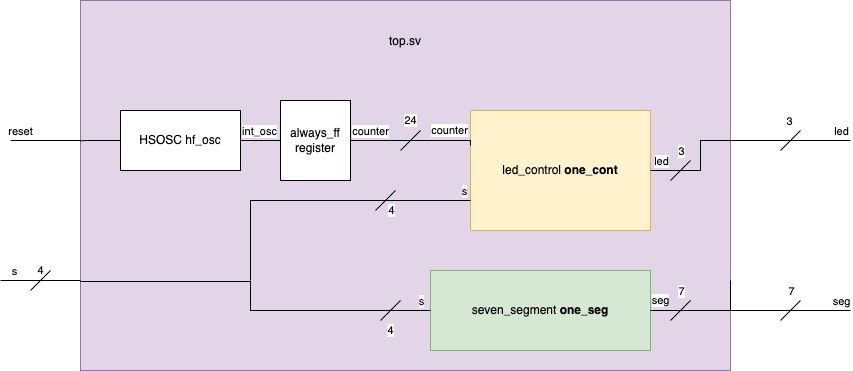

The diagram above was exported from draw.io. Its source (the exported page's mxGraphModel, read from the mxfile embedded in the PNG):
<mxGraphModel dx="837" dy="702" grid="1" gridSize="10" guides="1" tooltips="1" connect="1" arrows="1" fold="1" page="1" pageScale="1" pageWidth="850" pageHeight="1100" math="0" shadow="0">
  <root>
    <mxCell id="0" />
    <mxCell id="1" parent="0" />
    <mxCell id="KvS1hIIe3mv0HEQ8Kth3-1" value="top.sv&lt;br&gt;&lt;br&gt;&lt;br&gt;&lt;br&gt;&lt;br&gt;&lt;br&gt;&lt;br&gt;&lt;br&gt;&lt;br&gt;&lt;br&gt;&lt;br&gt;&lt;br&gt;&lt;br&gt;&lt;br&gt;&lt;br&gt;&lt;br&gt;&lt;br&gt;&lt;br&gt;&lt;br&gt;&lt;br&gt;&lt;br&gt;" style="rounded=0;whiteSpace=wrap;html=1;fillColor=#e1d5e7;strokeColor=#9673a6;" parent="1" vertex="1">
      <mxGeometry x="120" y="240" width="650" height="370" as="geometry" />
    </mxCell>
    <mxCell id="KvS1hIIe3mv0HEQ8Kth3-3" value="seven_segment &lt;b&gt;one_seg&lt;/b&gt;" style="rounded=0;whiteSpace=wrap;html=1;fillColor=#d5e8d4;strokeColor=#82b366;" parent="1" vertex="1">
      <mxGeometry x="470" y="510" width="220" height="80" as="geometry" />
    </mxCell>
    <mxCell id="KvS1hIIe3mv0HEQ8Kth3-2" value="led_control &lt;b&gt;one_cont&lt;/b&gt;" style="rounded=0;whiteSpace=wrap;html=1;fillColor=#fff2cc;strokeColor=#d6b656;" parent="1" vertex="1">
      <mxGeometry x="510" y="350" width="180" height="120" as="geometry" />
    </mxCell>
    <mxCell id="SXSNtbjqhqUjWBK-wJ67-24" style="edgeStyle=orthogonalEdgeStyle;rounded=0;orthogonalLoop=1;jettySize=auto;html=1;exitX=0;exitY=0.75;exitDx=0;exitDy=0;endArrow=none;endFill=0;" edge="1" parent="1" source="KvS1hIIe3mv0HEQ8Kth3-2">
      <mxGeometry relative="1" as="geometry">
        <mxPoint x="290" y="520" as="targetPoint" />
        <Array as="points">
          <mxPoint x="290" y="440" />
        </Array>
      </mxGeometry>
    </mxCell>
    <mxCell id="SXSNtbjqhqUjWBK-wJ67-53" value="s" style="edgeLabel;html=1;align=center;verticalAlign=middle;resizable=0;points=[];" vertex="1" connectable="0" parent="SXSNtbjqhqUjWBK-wJ67-24">
      <mxGeometry x="-0.8004" y="-1" relative="1" as="geometry">
        <mxPoint x="23" y="-9" as="offset" />
      </mxGeometry>
    </mxCell>
    <mxCell id="SXSNtbjqhqUjWBK-wJ67-31" style="edgeStyle=orthogonalEdgeStyle;rounded=0;orthogonalLoop=1;jettySize=auto;html=1;exitX=1;exitY=0.5;exitDx=0;exitDy=0;endArrow=none;endFill=0;" edge="1" parent="1" source="KvS1hIIe3mv0HEQ8Kth3-2">
      <mxGeometry relative="1" as="geometry">
        <mxPoint x="770" y="379.9999999999999" as="targetPoint" />
        <Array as="points">
          <mxPoint x="740" y="410" />
          <mxPoint x="740" y="380" />
        </Array>
      </mxGeometry>
    </mxCell>
    <mxCell id="SXSNtbjqhqUjWBK-wJ67-54" value="led" style="edgeLabel;html=1;align=center;verticalAlign=middle;resizable=0;points=[];" vertex="1" connectable="0" parent="SXSNtbjqhqUjWBK-wJ67-31">
      <mxGeometry x="-0.3804" y="3" relative="1" as="geometry">
        <mxPoint x="-24" y="-7" as="offset" />
      </mxGeometry>
    </mxCell>
    <mxCell id="SXSNtbjqhqUjWBK-wJ67-51" value="counter" style="edgeStyle=orthogonalEdgeStyle;rounded=0;orthogonalLoop=1;jettySize=auto;html=1;endArrow=none;endFill=0;exitX=0;exitY=0.25;exitDx=0;exitDy=0;entryX=1;entryY=0.5;entryDx=0;entryDy=0;" edge="1" parent="1" target="SXSNtbjqhqUjWBK-wJ67-58">
      <mxGeometry x="-0.6" y="-10" relative="1" as="geometry">
        <mxPoint x="350" y="375" as="targetPoint" />
        <mxPoint x="510" y="385" as="sourcePoint" />
        <Array as="points">
          <mxPoint x="510" y="380" />
        </Array>
        <mxPoint as="offset" />
      </mxGeometry>
    </mxCell>
    <mxCell id="SXSNtbjqhqUjWBK-wJ67-61" value="counter" style="edgeLabel;html=1;align=center;verticalAlign=middle;resizable=0;points=[];" vertex="1" connectable="0" parent="SXSNtbjqhqUjWBK-wJ67-51">
      <mxGeometry x="0.8592" y="-2" relative="1" as="geometry">
        <mxPoint x="11" y="-8" as="offset" />
      </mxGeometry>
    </mxCell>
    <mxCell id="SXSNtbjqhqUjWBK-wJ67-23" style="edgeStyle=orthogonalEdgeStyle;rounded=0;orthogonalLoop=1;jettySize=auto;html=1;endArrow=none;endFill=0;" edge="1" parent="1">
      <mxGeometry relative="1" as="geometry">
        <mxPoint x="120" y="520" as="targetPoint" />
        <mxPoint x="470" y="550" as="sourcePoint" />
        <Array as="points">
          <mxPoint x="290" y="550" />
          <mxPoint x="290" y="521" />
          <mxPoint x="120" y="521" />
        </Array>
      </mxGeometry>
    </mxCell>
    <mxCell id="SXSNtbjqhqUjWBK-wJ67-55" value="s" style="edgeLabel;html=1;align=center;verticalAlign=middle;resizable=0;points=[];" vertex="1" connectable="0" parent="SXSNtbjqhqUjWBK-wJ67-23">
      <mxGeometry x="-0.9481" y="-2" relative="1" as="geometry">
        <mxPoint y="-8" as="offset" />
      </mxGeometry>
    </mxCell>
    <mxCell id="SXSNtbjqhqUjWBK-wJ67-32" value="seg" style="edgeStyle=orthogonalEdgeStyle;rounded=0;orthogonalLoop=1;jettySize=auto;html=1;endArrow=none;endFill=0;" edge="1" parent="1">
      <mxGeometry x="-0.8182" y="10" relative="1" as="geometry">
        <mxPoint x="770" y="520" as="targetPoint" />
        <mxPoint x="690" y="550" as="sourcePoint" />
        <Array as="points">
          <mxPoint x="770" y="550" />
        </Array>
        <mxPoint as="offset" />
      </mxGeometry>
    </mxCell>
    <mxCell id="SXSNtbjqhqUjWBK-wJ67-2" value="" style="endArrow=none;html=1;rounded=0;" edge="1" parent="1">
      <mxGeometry width="50" height="50" relative="1" as="geometry">
        <mxPoint x="50" y="380" as="sourcePoint" />
        <mxPoint x="120" y="380" as="targetPoint" />
      </mxGeometry>
    </mxCell>
    <mxCell id="SXSNtbjqhqUjWBK-wJ67-3" value="reset" style="edgeLabel;html=1;align=center;verticalAlign=middle;resizable=0;points=[];" vertex="1" connectable="0" parent="SXSNtbjqhqUjWBK-wJ67-2">
      <mxGeometry x="-0.4857" relative="1" as="geometry">
        <mxPoint x="-8" y="-10" as="offset" />
      </mxGeometry>
    </mxCell>
    <mxCell id="SXSNtbjqhqUjWBK-wJ67-7" value="" style="group" vertex="1" connectable="0" parent="1">
      <mxGeometry x="40" y="510" width="80" height="20" as="geometry" />
    </mxCell>
    <mxCell id="SXSNtbjqhqUjWBK-wJ67-4" value="" style="endArrow=none;html=1;rounded=0;" edge="1" parent="SXSNtbjqhqUjWBK-wJ67-7">
      <mxGeometry width="50" height="50" relative="1" as="geometry">
        <mxPoint y="10" as="sourcePoint" />
        <mxPoint x="80" y="10" as="targetPoint" />
      </mxGeometry>
    </mxCell>
    <mxCell id="SXSNtbjqhqUjWBK-wJ67-5" value="s" style="edgeLabel;html=1;align=center;verticalAlign=middle;resizable=0;points=[];" vertex="1" connectable="0" parent="SXSNtbjqhqUjWBK-wJ67-4">
      <mxGeometry x="-0.4857" relative="1" as="geometry">
        <mxPoint x="-8" y="-10" as="offset" />
      </mxGeometry>
    </mxCell>
    <mxCell id="SXSNtbjqhqUjWBK-wJ67-6" value="4" style="endArrow=none;html=1;rounded=0;" edge="1" parent="SXSNtbjqhqUjWBK-wJ67-7">
      <mxGeometry x="0.5" y="7" width="50" height="50" relative="1" as="geometry">
        <mxPoint x="30" y="20" as="sourcePoint" />
        <mxPoint x="50" as="targetPoint" />
        <mxPoint as="offset" />
      </mxGeometry>
    </mxCell>
    <mxCell id="SXSNtbjqhqUjWBK-wJ67-13" value="" style="group" vertex="1" connectable="0" parent="1">
      <mxGeometry x="770" y="540" width="120" height="20" as="geometry" />
    </mxCell>
    <mxCell id="SXSNtbjqhqUjWBK-wJ67-8" value="" style="group" vertex="1" connectable="0" parent="SXSNtbjqhqUjWBK-wJ67-13">
      <mxGeometry x="20" width="80" height="20" as="geometry" />
    </mxCell>
    <mxCell id="SXSNtbjqhqUjWBK-wJ67-11" value="" style="endArrow=none;html=1;rounded=0;" edge="1" parent="SXSNtbjqhqUjWBK-wJ67-8">
      <mxGeometry width="50" height="50" relative="1" as="geometry">
        <mxPoint x="30" y="20" as="sourcePoint" />
        <mxPoint x="50" as="targetPoint" />
      </mxGeometry>
    </mxCell>
    <mxCell id="SXSNtbjqhqUjWBK-wJ67-21" value="7" style="edgeLabel;html=1;align=center;verticalAlign=middle;resizable=0;points=[];" vertex="1" connectable="0" parent="SXSNtbjqhqUjWBK-wJ67-11">
      <mxGeometry x="0.4344" y="1" relative="1" as="geometry">
        <mxPoint x="-3" y="-15" as="offset" />
      </mxGeometry>
    </mxCell>
    <mxCell id="SXSNtbjqhqUjWBK-wJ67-9" value="" style="endArrow=none;html=1;rounded=0;" edge="1" parent="SXSNtbjqhqUjWBK-wJ67-13">
      <mxGeometry width="50" height="50" relative="1" as="geometry">
        <mxPoint y="10" as="sourcePoint" />
        <mxPoint x="120" y="10" as="targetPoint" />
      </mxGeometry>
    </mxCell>
    <mxCell id="SXSNtbjqhqUjWBK-wJ67-10" value="seg" style="edgeLabel;html=1;align=center;verticalAlign=middle;resizable=0;points=[];" vertex="1" connectable="0" parent="SXSNtbjqhqUjWBK-wJ67-9">
      <mxGeometry x="-0.4857" relative="1" as="geometry">
        <mxPoint x="79" y="-10" as="offset" />
      </mxGeometry>
    </mxCell>
    <mxCell id="SXSNtbjqhqUjWBK-wJ67-14" value="" style="group" vertex="1" connectable="0" parent="1">
      <mxGeometry x="770" y="370" width="120" height="20" as="geometry" />
    </mxCell>
    <mxCell id="SXSNtbjqhqUjWBK-wJ67-15" value="" style="group" vertex="1" connectable="0" parent="SXSNtbjqhqUjWBK-wJ67-14">
      <mxGeometry x="20" width="80" height="20" as="geometry" />
    </mxCell>
    <mxCell id="SXSNtbjqhqUjWBK-wJ67-16" value="" style="endArrow=none;html=1;rounded=0;" edge="1" parent="SXSNtbjqhqUjWBK-wJ67-15">
      <mxGeometry width="50" height="50" relative="1" as="geometry">
        <mxPoint x="30" y="20" as="sourcePoint" />
        <mxPoint x="50" as="targetPoint" />
      </mxGeometry>
    </mxCell>
    <mxCell id="SXSNtbjqhqUjWBK-wJ67-17" value="" style="endArrow=none;html=1;rounded=0;" edge="1" parent="SXSNtbjqhqUjWBK-wJ67-14">
      <mxGeometry width="50" height="50" relative="1" as="geometry">
        <mxPoint y="10" as="sourcePoint" />
        <mxPoint x="120" y="10" as="targetPoint" />
      </mxGeometry>
    </mxCell>
    <mxCell id="SXSNtbjqhqUjWBK-wJ67-18" value="led" style="edgeLabel;html=1;align=center;verticalAlign=middle;resizable=0;points=[];" vertex="1" connectable="0" parent="SXSNtbjqhqUjWBK-wJ67-17">
      <mxGeometry x="-0.4857" relative="1" as="geometry">
        <mxPoint x="79" y="-10" as="offset" />
      </mxGeometry>
    </mxCell>
    <mxCell id="SXSNtbjqhqUjWBK-wJ67-19" value="3" style="edgeLabel;html=1;align=center;verticalAlign=middle;resizable=0;points=[];" vertex="1" connectable="0" parent="SXSNtbjqhqUjWBK-wJ67-17">
      <mxGeometry x="-0.0219" relative="1" as="geometry">
        <mxPoint y="-20" as="offset" />
      </mxGeometry>
    </mxCell>
    <mxCell id="SXSNtbjqhqUjWBK-wJ67-30" value="4" style="endArrow=none;html=1;rounded=0;" edge="1" parent="1">
      <mxGeometry x="-1" y="-14" width="50" height="50" relative="1" as="geometry">
        <mxPoint x="420" y="560" as="sourcePoint" />
        <mxPoint x="440" y="540" as="targetPoint" />
        <mxPoint as="offset" />
      </mxGeometry>
    </mxCell>
    <mxCell id="SXSNtbjqhqUjWBK-wJ67-38" value="" style="endArrow=none;html=1;rounded=0;" edge="1" parent="1">
      <mxGeometry width="50" height="50" relative="1" as="geometry">
        <mxPoint x="710" y="560" as="sourcePoint" />
        <mxPoint x="730" y="540" as="targetPoint" />
      </mxGeometry>
    </mxCell>
    <mxCell id="SXSNtbjqhqUjWBK-wJ67-39" value="7" style="edgeLabel;html=1;align=center;verticalAlign=middle;resizable=0;points=[];" vertex="1" connectable="0" parent="SXSNtbjqhqUjWBK-wJ67-38">
      <mxGeometry x="0.4344" y="1" relative="1" as="geometry">
        <mxPoint x="-3" y="-15" as="offset" />
      </mxGeometry>
    </mxCell>
    <mxCell id="SXSNtbjqhqUjWBK-wJ67-41" value="" style="endArrow=none;html=1;rounded=0;" edge="1" parent="1">
      <mxGeometry width="50" height="50" relative="1" as="geometry">
        <mxPoint x="710" y="420" as="sourcePoint" />
        <mxPoint x="730" y="400" as="targetPoint" />
      </mxGeometry>
    </mxCell>
    <mxCell id="SXSNtbjqhqUjWBK-wJ67-42" value="3" style="edgeLabel;html=1;align=center;verticalAlign=middle;resizable=0;points=[];" vertex="1" connectable="0" parent="SXSNtbjqhqUjWBK-wJ67-41">
      <mxGeometry x="0.4344" y="1" relative="1" as="geometry">
        <mxPoint x="-3" y="-15" as="offset" />
      </mxGeometry>
    </mxCell>
    <mxCell id="SXSNtbjqhqUjWBK-wJ67-46" style="edgeStyle=orthogonalEdgeStyle;rounded=0;orthogonalLoop=1;jettySize=auto;html=1;exitX=0;exitY=0.5;exitDx=0;exitDy=0;endArrow=none;endFill=0;" edge="1" parent="1" source="SXSNtbjqhqUjWBK-wJ67-33">
      <mxGeometry relative="1" as="geometry">
        <mxPoint x="120" y="380.1538461538461" as="targetPoint" />
      </mxGeometry>
    </mxCell>
    <mxCell id="SXSNtbjqhqUjWBK-wJ67-59" style="edgeStyle=orthogonalEdgeStyle;rounded=0;orthogonalLoop=1;jettySize=auto;html=1;exitX=1;exitY=0.5;exitDx=0;exitDy=0;entryX=0;entryY=0.5;entryDx=0;entryDy=0;endArrow=none;endFill=0;" edge="1" parent="1" source="SXSNtbjqhqUjWBK-wJ67-33" target="SXSNtbjqhqUjWBK-wJ67-58">
      <mxGeometry relative="1" as="geometry" />
    </mxCell>
    <mxCell id="SXSNtbjqhqUjWBK-wJ67-60" value="int_osc" style="edgeLabel;html=1;align=center;verticalAlign=middle;resizable=0;points=[];" vertex="1" connectable="0" parent="SXSNtbjqhqUjWBK-wJ67-59">
      <mxGeometry x="-0.06" y="3" relative="1" as="geometry">
        <mxPoint y="-7" as="offset" />
      </mxGeometry>
    </mxCell>
    <mxCell id="SXSNtbjqhqUjWBK-wJ67-33" value="HSOSC hf_osc" style="rounded=0;whiteSpace=wrap;html=1;" vertex="1" parent="1">
      <mxGeometry x="160" y="350" width="120" height="60" as="geometry" />
    </mxCell>
    <mxCell id="SXSNtbjqhqUjWBK-wJ67-48" value="4" style="endArrow=none;html=1;rounded=0;" edge="1" parent="1">
      <mxGeometry x="-0.25" y="-11" width="50" height="50" relative="1" as="geometry">
        <mxPoint x="415" y="450" as="sourcePoint" />
        <mxPoint x="435" y="430" as="targetPoint" />
        <mxPoint as="offset" />
      </mxGeometry>
    </mxCell>
    <mxCell id="SXSNtbjqhqUjWBK-wJ67-52" value="24" style="endArrow=none;html=1;rounded=0;" edge="1" parent="1">
      <mxGeometry x="1" y="14" width="50" height="50" relative="1" as="geometry">
        <mxPoint x="440" y="390" as="sourcePoint" />
        <mxPoint x="460" y="370" as="targetPoint" />
        <mxPoint as="offset" />
      </mxGeometry>
    </mxCell>
    <mxCell id="SXSNtbjqhqUjWBK-wJ67-58" value="always_ff register" style="rounded=0;whiteSpace=wrap;html=1;" vertex="1" parent="1">
      <mxGeometry x="320" y="340" width="70" height="80" as="geometry" />
    </mxCell>
  </root>
</mxGraphModel>